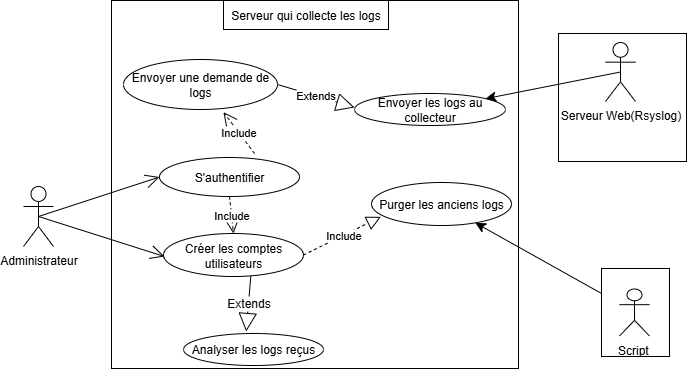

The diagram above was exported from draw.io. Its source (the exported page's mxGraphModel, read from the mxfile embedded in the PNG):
<mxGraphModel dx="778" dy="430" grid="0" gridSize="10" guides="1" tooltips="1" connect="1" arrows="1" fold="1" page="0" pageScale="1" pageWidth="827" pageHeight="1169" math="0" shadow="0">
  <root>
    <mxCell id="0" />
    <mxCell id="1" parent="0" />
    <mxCell id="ZJ-lILAAd4j_UfSkXZZT-5" value="" style="whiteSpace=wrap;html=1;aspect=fixed;" vertex="1" parent="1">
      <mxGeometry x="675" y="105" width="128" height="128" as="geometry" />
    </mxCell>
    <mxCell id="MjwD6e0wirsRCNaimnq1-3" value="Serveur Web(Rsyslog)" style="shape=umlActor;verticalLabelPosition=bottom;verticalAlign=top;html=1;" parent="1" vertex="1">
      <mxGeometry x="722" y="114" width="30" height="59" as="geometry" />
    </mxCell>
    <mxCell id="MjwD6e0wirsRCNaimnq1-4" value="Administrateur&lt;div&gt;&lt;br&gt;&lt;/div&gt;" style="shape=umlActor;verticalLabelPosition=bottom;verticalAlign=top;html=1;" parent="1" vertex="1">
      <mxGeometry x="140" y="258" width="30" height="60" as="geometry" />
    </mxCell>
    <mxCell id="MjwD6e0wirsRCNaimnq1-6" value="&lt;br&gt;&lt;div&gt;&lt;br&gt;&lt;/div&gt;" style="html=1;whiteSpace=wrap;" parent="1" vertex="1">
      <mxGeometry x="228" y="72" width="407" height="368" as="geometry" />
    </mxCell>
    <mxCell id="MjwD6e0wirsRCNaimnq1-7" value="Serveur qui collecte les logs" style="html=1;whiteSpace=wrap;" parent="1" vertex="1">
      <mxGeometry x="340" y="72" width="165" height="29" as="geometry" />
    </mxCell>
    <mxCell id="MjwD6e0wirsRCNaimnq1-9" value="Envoyer les logs au collecteur" style="ellipse;whiteSpace=wrap;html=1;" parent="1" vertex="1">
      <mxGeometry x="471" y="165" width="151" height="32" as="geometry" />
    </mxCell>
    <mxCell id="MjwD6e0wirsRCNaimnq1-11" value="Analyser les logs reçus" style="ellipse;whiteSpace=wrap;html=1;" parent="1" vertex="1">
      <mxGeometry x="300" y="405" width="140" height="32" as="geometry" />
    </mxCell>
    <mxCell id="MjwD6e0wirsRCNaimnq1-30" value="Purger les anciens logs" style="ellipse;whiteSpace=wrap;html=1;" parent="1" vertex="1">
      <mxGeometry x="488" y="254" width="140" height="43" as="geometry" />
    </mxCell>
    <mxCell id="MjwD6e0wirsRCNaimnq1-57" style="edgeStyle=none;curved=1;rounded=0;orthogonalLoop=1;jettySize=auto;html=1;exitX=0.5;exitY=0.5;exitDx=0;exitDy=0;exitPerimeter=0;fontSize=12;startSize=8;endSize=8;" parent="1" source="MjwD6e0wirsRCNaimnq1-3" target="MjwD6e0wirsRCNaimnq1-9" edge="1">
      <mxGeometry relative="1" as="geometry" />
    </mxCell>
    <mxCell id="MjwD6e0wirsRCNaimnq1-116" value="" style="edgeStyle=none;curved=1;rounded=0;orthogonalLoop=1;jettySize=auto;html=1;fontSize=12;startSize=8;endSize=8;" parent="1" source="MjwD6e0wirsRCNaimnq1-72" target="MjwD6e0wirsRCNaimnq1-30" edge="1">
      <mxGeometry relative="1" as="geometry" />
    </mxCell>
    <mxCell id="MjwD6e0wirsRCNaimnq1-72" value="" style="html=1;whiteSpace=wrap;" parent="1" vertex="1">
      <mxGeometry x="718" y="340" width="68" height="88" as="geometry" />
    </mxCell>
    <mxCell id="MjwD6e0wirsRCNaimnq1-96" value="Script&amp;nbsp;" style="shape=umlActor;verticalLabelPosition=bottom;verticalAlign=top;html=1;" parent="1" vertex="1">
      <mxGeometry x="736" y="360.5" width="30" height="47" as="geometry" />
    </mxCell>
    <mxCell id="MjwD6e0wirsRCNaimnq1-104" value="Extends" style="endArrow=block;endSize=16;endFill=0;html=1;rounded=0;fontSize=12;curved=1;exitX=0.624;exitY=0.969;exitDx=0;exitDy=0;exitPerimeter=0;entryX=0.448;entryY=-0.062;entryDx=0;entryDy=0;entryPerimeter=0;" parent="1" source="ZJ-lILAAd4j_UfSkXZZT-6" target="MjwD6e0wirsRCNaimnq1-11" edge="1">
      <mxGeometry width="160" relative="1" as="geometry">
        <mxPoint x="392.67" y="321" as="sourcePoint" />
        <mxPoint x="352.0022221742585" y="400.75498875708" as="targetPoint" />
      </mxGeometry>
    </mxCell>
    <mxCell id="MjwD6e0wirsRCNaimnq1-111" value="" style="endArrow=block;dashed=1;endFill=0;endSize=12;html=1;rounded=0;fontSize=12;curved=1;entryX=0.067;entryY=0.798;entryDx=0;entryDy=0;entryPerimeter=0;exitX=1;exitY=0.5;exitDx=0;exitDy=0;" parent="1" source="ZJ-lILAAd4j_UfSkXZZT-6" target="MjwD6e0wirsRCNaimnq1-30" edge="1">
      <mxGeometry width="160" relative="1" as="geometry">
        <mxPoint x="424.73299999999995" y="313.34000000000003" as="sourcePoint" />
        <mxPoint x="534" y="245" as="targetPoint" />
      </mxGeometry>
    </mxCell>
    <mxCell id="ZJ-lILAAd4j_UfSkXZZT-18" value="Include" style="edgeLabel;html=1;align=center;verticalAlign=middle;resizable=0;points=[];" vertex="1" connectable="0" parent="MjwD6e0wirsRCNaimnq1-111">
      <mxGeometry x="0.028" y="-1" relative="1" as="geometry">
        <mxPoint y="-1" as="offset" />
      </mxGeometry>
    </mxCell>
    <mxCell id="ZJ-lILAAd4j_UfSkXZZT-6" value="Créer les comptes utilisateurs" style="ellipse;whiteSpace=wrap;html=1;" vertex="1" parent="1">
      <mxGeometry x="280" y="305" width="140" height="43" as="geometry" />
    </mxCell>
    <mxCell id="ZJ-lILAAd4j_UfSkXZZT-7" value="Envoyer une demande de logs" style="ellipse;whiteSpace=wrap;html=1;" vertex="1" parent="1">
      <mxGeometry x="240" y="131" width="154" height="50" as="geometry" />
    </mxCell>
    <mxCell id="ZJ-lILAAd4j_UfSkXZZT-10" value="" style="endArrow=open;endFill=1;endSize=12;html=1;rounded=0;exitX=0.5;exitY=0.5;exitDx=0;exitDy=0;exitPerimeter=0;entryX=0;entryY=0.5;entryDx=0;entryDy=0;" edge="1" parent="1" source="MjwD6e0wirsRCNaimnq1-4" target="ZJ-lILAAd4j_UfSkXZZT-15">
      <mxGeometry width="160" relative="1" as="geometry">
        <mxPoint x="96" y="149" as="sourcePoint" />
        <mxPoint x="256" y="149" as="targetPoint" />
      </mxGeometry>
    </mxCell>
    <mxCell id="ZJ-lILAAd4j_UfSkXZZT-11" value="Extends" style="endArrow=block;endSize=16;endFill=0;html=1;rounded=0;exitX=1;exitY=0.5;exitDx=0;exitDy=0;" edge="1" parent="1" source="ZJ-lILAAd4j_UfSkXZZT-7">
      <mxGeometry width="160" relative="1" as="geometry">
        <mxPoint x="395" y="235" as="sourcePoint" />
        <mxPoint x="471" y="179" as="targetPoint" />
      </mxGeometry>
    </mxCell>
    <mxCell id="ZJ-lILAAd4j_UfSkXZZT-14" value="" style="endArrow=open;endFill=1;endSize=12;html=1;rounded=0;exitX=0.5;exitY=0.5;exitDx=0;exitDy=0;exitPerimeter=0;entryX=0.007;entryY=0.535;entryDx=0;entryDy=0;entryPerimeter=0;" edge="1" parent="1" source="MjwD6e0wirsRCNaimnq1-4" target="ZJ-lILAAd4j_UfSkXZZT-6">
      <mxGeometry width="160" relative="1" as="geometry">
        <mxPoint x="135" y="305" as="sourcePoint" />
        <mxPoint x="295" y="305" as="targetPoint" />
      </mxGeometry>
    </mxCell>
    <mxCell id="ZJ-lILAAd4j_UfSkXZZT-15" value="S'authentifier" style="ellipse;whiteSpace=wrap;html=1;" vertex="1" parent="1">
      <mxGeometry x="276" y="229" width="140" height="39" as="geometry" />
    </mxCell>
    <mxCell id="ZJ-lILAAd4j_UfSkXZZT-16" value="Include" style="endArrow=open;endSize=12;dashed=1;html=1;rounded=0;entryX=0.649;entryY=1.053;entryDx=0;entryDy=0;entryPerimeter=0;" edge="1" parent="1" target="ZJ-lILAAd4j_UfSkXZZT-7">
      <mxGeometry width="160" relative="1" as="geometry">
        <mxPoint x="371" y="225" as="sourcePoint" />
        <mxPoint x="555" y="252" as="targetPoint" />
      </mxGeometry>
    </mxCell>
    <mxCell id="ZJ-lILAAd4j_UfSkXZZT-17" value="Include" style="endArrow=open;endSize=12;dashed=1;html=1;rounded=0;entryX=0.5;entryY=0;entryDx=0;entryDy=0;exitX=0.5;exitY=1;exitDx=0;exitDy=0;" edge="1" parent="1" source="ZJ-lILAAd4j_UfSkXZZT-15" target="ZJ-lILAAd4j_UfSkXZZT-6">
      <mxGeometry width="160" relative="1" as="geometry">
        <mxPoint x="370" y="301" as="sourcePoint" />
        <mxPoint x="555" y="252" as="targetPoint" />
      </mxGeometry>
    </mxCell>
  </root>
</mxGraphModel>